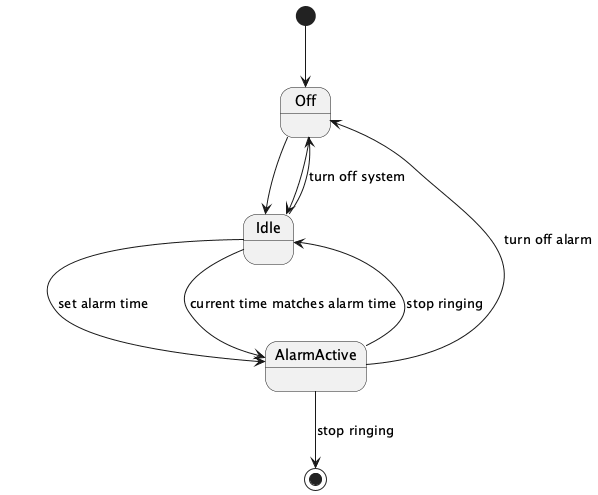

The diagram above was rendered by PlantUML. Its source (embedded in the PNG):
@startuml
[*] --> Off

state Off {
  Off --> Idle
  Idle --> AlarmActive : set alarm time
}

state Idle {
  Idle --> AlarmActive : current time matches alarm time
}

state AlarmActive {
  AlarmActive --> Off : turn off alarm
  AlarmActive --> Idle : stop ringing
}

Off --> Idle
Idle --> Off : turn off system

AlarmActive --> [*] : stop ringing

@enduml